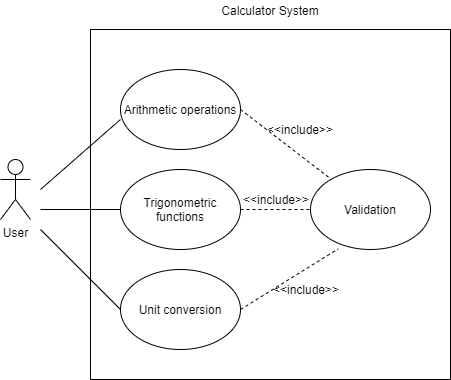

The diagram above was exported from draw.io. Its source (the exported page's mxGraphModel, read from the mxfile embedded in the PNG):
<mxGraphModel dx="782" dy="436" grid="1" gridSize="10" guides="1" tooltips="1" connect="1" arrows="1" fold="1" page="1" pageScale="1" pageWidth="850" pageHeight="1100" math="0" shadow="0">
  <root>
    <mxCell id="0" />
    <mxCell id="1" parent="0" />
    <mxCell id="wsiqx8PqStposXb63ogD-16" value="" style="rounded=0;whiteSpace=wrap;html=1;" parent="1" vertex="1">
      <mxGeometry x="170" y="40" width="360" height="350" as="geometry" />
    </mxCell>
    <mxCell id="wsiqx8PqStposXb63ogD-1" value="User" style="shape=umlActor;verticalLabelPosition=bottom;verticalAlign=top;html=1;outlineConnect=0;" parent="1" vertex="1">
      <mxGeometry x="80" y="170" width="30" height="60" as="geometry" />
    </mxCell>
    <mxCell id="wsiqx8PqStposXb63ogD-2" value="Arithmetic operations" style="ellipse;whiteSpace=wrap;html=1;" parent="1" vertex="1">
      <mxGeometry x="200" y="80" width="120" height="80" as="geometry" />
    </mxCell>
    <mxCell id="wsiqx8PqStposXb63ogD-3" value="Trigonometric functions" style="ellipse;whiteSpace=wrap;html=1;" parent="1" vertex="1">
      <mxGeometry x="200" y="180" width="120" height="80" as="geometry" />
    </mxCell>
    <mxCell id="wsiqx8PqStposXb63ogD-4" value="Unit conversion" style="ellipse;whiteSpace=wrap;html=1;" parent="1" vertex="1">
      <mxGeometry x="200" y="280" width="120" height="80" as="geometry" />
    </mxCell>
    <mxCell id="wsiqx8PqStposXb63ogD-5" value="Validation" style="ellipse;whiteSpace=wrap;html=1;" parent="1" vertex="1">
      <mxGeometry x="390" y="180" width="120" height="80" as="geometry" />
    </mxCell>
    <mxCell id="wsiqx8PqStposXb63ogD-6" value="" style="endArrow=none;html=1;" parent="1" edge="1">
      <mxGeometry width="50" height="50" relative="1" as="geometry">
        <mxPoint x="120" y="220" as="sourcePoint" />
        <mxPoint x="200" y="220" as="targetPoint" />
      </mxGeometry>
    </mxCell>
    <mxCell id="wsiqx8PqStposXb63ogD-7" value="" style="endArrow=none;html=1;" parent="1" edge="1">
      <mxGeometry width="50" height="50" relative="1" as="geometry">
        <mxPoint x="120" y="200" as="sourcePoint" />
        <mxPoint x="200" y="130" as="targetPoint" />
      </mxGeometry>
    </mxCell>
    <mxCell id="wsiqx8PqStposXb63ogD-9" value="" style="endArrow=none;html=1;" parent="1" edge="1">
      <mxGeometry width="50" height="50" relative="1" as="geometry">
        <mxPoint x="120" y="240" as="sourcePoint" />
        <mxPoint x="200" y="320" as="targetPoint" />
      </mxGeometry>
    </mxCell>
    <mxCell id="wsiqx8PqStposXb63ogD-10" value="" style="endArrow=none;dashed=1;html=1;" parent="1" target="wsiqx8PqStposXb63ogD-5" edge="1">
      <mxGeometry width="50" height="50" relative="1" as="geometry">
        <mxPoint x="320" y="120" as="sourcePoint" />
        <mxPoint x="370" y="70" as="targetPoint" />
      </mxGeometry>
    </mxCell>
    <mxCell id="wsiqx8PqStposXb63ogD-11" value="" style="endArrow=none;dashed=1;html=1;exitX=1;exitY=0.5;exitDx=0;exitDy=0;entryX=0;entryY=0.5;entryDx=0;entryDy=0;" parent="1" source="wsiqx8PqStposXb63ogD-3" target="wsiqx8PqStposXb63ogD-5" edge="1">
      <mxGeometry width="50" height="50" relative="1" as="geometry">
        <mxPoint x="320" y="270" as="sourcePoint" />
        <mxPoint x="370" y="220" as="targetPoint" />
      </mxGeometry>
    </mxCell>
    <mxCell id="wsiqx8PqStposXb63ogD-12" value="" style="endArrow=none;dashed=1;html=1;exitX=1;exitY=0.5;exitDx=0;exitDy=0;entryX=0.231;entryY=0.992;entryDx=0;entryDy=0;entryPerimeter=0;" parent="1" source="wsiqx8PqStposXb63ogD-4" target="wsiqx8PqStposXb63ogD-5" edge="1">
      <mxGeometry width="50" height="50" relative="1" as="geometry">
        <mxPoint x="350" y="310" as="sourcePoint" />
        <mxPoint x="400" y="260" as="targetPoint" />
      </mxGeometry>
    </mxCell>
    <mxCell id="wsiqx8PqStposXb63ogD-13" value="&amp;lt;&amp;lt;include&amp;gt;&amp;gt;" style="text;html=1;strokeColor=none;fillColor=none;align=center;verticalAlign=middle;whiteSpace=wrap;rounded=0;" parent="1" vertex="1">
      <mxGeometry x="360" y="130" width="40" height="20" as="geometry" />
    </mxCell>
    <mxCell id="wsiqx8PqStposXb63ogD-14" value="&amp;lt;&amp;lt;include&amp;gt;&amp;gt;" style="text;html=1;strokeColor=none;fillColor=none;align=center;verticalAlign=middle;whiteSpace=wrap;rounded=0;" parent="1" vertex="1">
      <mxGeometry x="336" y="200" width="40" height="20" as="geometry" />
    </mxCell>
    <mxCell id="wsiqx8PqStposXb63ogD-15" value="&amp;lt;&amp;lt;include&amp;gt;&amp;gt;" style="text;html=1;strokeColor=none;fillColor=none;align=center;verticalAlign=middle;whiteSpace=wrap;rounded=0;" parent="1" vertex="1">
      <mxGeometry x="366" y="290" width="40" height="20" as="geometry" />
    </mxCell>
    <mxCell id="wsiqx8PqStposXb63ogD-17" value="Calculator System" style="text;html=1;strokeColor=none;fillColor=none;align=center;verticalAlign=middle;whiteSpace=wrap;rounded=0;" parent="1" vertex="1">
      <mxGeometry x="290" y="11" width="120" height="20" as="geometry" />
    </mxCell>
  </root>
</mxGraphModel>